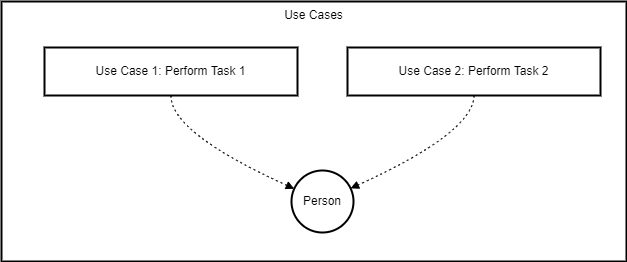

The diagram above was exported from draw.io. Its source (the exported page's mxGraphModel, read from the mxfile embedded in the PNG):
<mxGraphModel>
  <root>
    <mxCell id="0" />
    <mxCell id="1" parent="0" />
    <mxCell id="2" value="Use Cases" style="whiteSpace=wrap;strokeWidth=2;verticalAlign=top;" vertex="1" parent="1">
      <mxGeometry x="8" y="8" width="625" height="260" as="geometry" />
    </mxCell>
    <mxCell id="3" value="Use Case 1: Perform Task 1" style="whiteSpace=wrap;strokeWidth=2;" vertex="1" parent="2">
      <mxGeometry x="43" y="46" width="253" height="48" as="geometry" />
    </mxCell>
    <mxCell id="4" value="Person" style="ellipse;aspect=fixed;strokeWidth=2;whiteSpace=wrap;" vertex="1" parent="2">
      <mxGeometry x="290" y="169" width="62" height="62" as="geometry" />
    </mxCell>
    <mxCell id="5" value="Use Case 2: Perform Task 2" style="whiteSpace=wrap;strokeWidth=2;" vertex="1" parent="2">
      <mxGeometry x="346" y="46" width="253" height="48" as="geometry" />
    </mxCell>
    <mxCell id="6" value="" style="curved=1;dashed=1;dashPattern=2 3;startArrow=none;endArrow=block;exitX=0.5;exitY=1;entryX=-0.01;entryY=0.27;" edge="1" parent="2" source="3" target="4">
      <mxGeometry relative="1" as="geometry">
        <Array as="points">
          <mxPoint x="169" y="131" />
        </Array>
      </mxGeometry>
    </mxCell>
    <mxCell id="7" value="" style="curved=1;dashed=1;dashPattern=2 3;startArrow=none;endArrow=block;exitX=0.5;exitY=1;entryX=0.99;entryY=0.27;" edge="1" parent="2" source="5" target="4">
      <mxGeometry relative="1" as="geometry">
        <Array as="points">
          <mxPoint x="472" y="131" />
        </Array>
      </mxGeometry>
    </mxCell>
  </root>
</mxGraphModel>